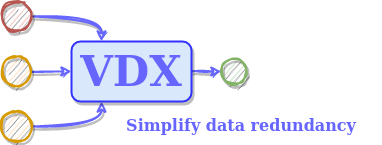

The diagram above was exported from draw.io. Its source (the exported page's mxGraphModel, read from the mxfile embedded in the PNG):
<mxGraphModel dx="2062" dy="1151" grid="1" gridSize="10" guides="1" tooltips="1" connect="1" arrows="1" fold="1" page="1" pageScale="1" pageWidth="850" pageHeight="1100" math="0" shadow="0">
  <root>
    <mxCell id="0" />
    <mxCell id="1" parent="0" />
    <mxCell id="ZsEUBLU5BfHUHIiBsfw6-10" style="edgeStyle=orthogonalEdgeStyle;orthogonalLoop=1;jettySize=auto;html=1;exitX=1;exitY=0.5;exitDx=0;exitDy=0;entryX=0.25;entryY=0;entryDx=0;entryDy=0;strokeWidth=2;sketch=1;shadow=1;fontColor=#6666FF;strokeColor=#6666FF;curved=1;" parent="1" source="ZsEUBLU5BfHUHIiBsfw6-1" target="ZsEUBLU5BfHUHIiBsfw6-4" edge="1">
      <mxGeometry relative="1" as="geometry" />
    </mxCell>
    <mxCell id="ZsEUBLU5BfHUHIiBsfw6-1" value="" style="ellipse;whiteSpace=wrap;html=1;aspect=fixed;fillColor=#f8cecc;strokeColor=#b85450;strokeWidth=2;shadow=1;sketch=1;fontColor=#6666FF;" parent="1" vertex="1">
      <mxGeometry x="160" y="250" width="30" height="30" as="geometry" />
    </mxCell>
    <mxCell id="ZsEUBLU5BfHUHIiBsfw6-7" style="edgeStyle=orthogonalEdgeStyle;orthogonalLoop=1;jettySize=auto;html=1;exitX=1;exitY=0.5;exitDx=0;exitDy=0;entryX=0;entryY=0.5;entryDx=0;entryDy=0;strokeWidth=2;sketch=1;shadow=1;fontColor=#6666FF;strokeColor=#6666FF;curved=1;" parent="1" source="ZsEUBLU5BfHUHIiBsfw6-2" target="ZsEUBLU5BfHUHIiBsfw6-4" edge="1">
      <mxGeometry relative="1" as="geometry" />
    </mxCell>
    <mxCell id="ZsEUBLU5BfHUHIiBsfw6-2" value="" style="ellipse;whiteSpace=wrap;html=1;aspect=fixed;fillColor=#ffe6cc;strokeColor=#d79b00;strokeWidth=2;shadow=1;sketch=1;fontColor=#6666FF;" parent="1" vertex="1">
      <mxGeometry x="160" y="305" width="30" height="30" as="geometry" />
    </mxCell>
    <mxCell id="ZsEUBLU5BfHUHIiBsfw6-8" style="edgeStyle=orthogonalEdgeStyle;orthogonalLoop=1;jettySize=auto;html=1;exitX=1;exitY=0.5;exitDx=0;exitDy=0;entryX=0.25;entryY=1;entryDx=0;entryDy=0;strokeWidth=2;sketch=1;shadow=1;fontColor=#6666FF;strokeColor=#6666FF;curved=1;" parent="1" source="ZsEUBLU5BfHUHIiBsfw6-3" target="ZsEUBLU5BfHUHIiBsfw6-4" edge="1">
      <mxGeometry relative="1" as="geometry" />
    </mxCell>
    <mxCell id="ZsEUBLU5BfHUHIiBsfw6-3" value="" style="ellipse;whiteSpace=wrap;html=1;aspect=fixed;fillColor=#ffe6cc;strokeColor=#d79b00;strokeWidth=2;shadow=1;sketch=1;fontColor=#6666FF;" parent="1" vertex="1">
      <mxGeometry x="160" y="360" width="30" height="30" as="geometry" />
    </mxCell>
    <mxCell id="ZsEUBLU5BfHUHIiBsfw6-9" style="edgeStyle=orthogonalEdgeStyle;orthogonalLoop=1;jettySize=auto;html=1;exitX=1;exitY=0.5;exitDx=0;exitDy=0;entryX=0;entryY=0.5;entryDx=0;entryDy=0;strokeWidth=2;shadow=1;sketch=1;fontColor=#6666FF;strokeColor=#6666FF;curved=1;" parent="1" source="ZsEUBLU5BfHUHIiBsfw6-4" target="ZsEUBLU5BfHUHIiBsfw6-5" edge="1">
      <mxGeometry relative="1" as="geometry" />
    </mxCell>
    <mxCell id="ZsEUBLU5BfHUHIiBsfw6-4" value="&lt;font style=&quot;font-size: 42px;&quot;&gt;&lt;b&gt;VDX&lt;/b&gt;&lt;/font&gt;" style="rounded=1;whiteSpace=wrap;html=1;fillColor=#dae8fc;strokeColor=#3333FF;strokeWidth=2;perimeterSpacing=0;shadow=1;glass=0;sketch=0;fontColor=#6666FF;" parent="1" vertex="1">
      <mxGeometry x="230" y="290" width="120" height="60" as="geometry" />
    </mxCell>
    <mxCell id="ZsEUBLU5BfHUHIiBsfw6-5" value="" style="ellipse;whiteSpace=wrap;html=1;aspect=fixed;fillColor=#d5e8d4;strokeColor=#82b366;strokeWidth=2;shadow=1;sketch=1;fontColor=#6666FF;" parent="1" vertex="1">
      <mxGeometry x="380" y="307.5" width="25" height="25" as="geometry" />
    </mxCell>
    <mxCell id="ZsEUBLU5BfHUHIiBsfw6-11" value="&lt;font style=&quot;line-height: 1; font-size: 16px;&quot;&gt;&lt;b&gt;Simplify data redundancy&lt;/b&gt;&lt;/font&gt;" style="text;html=1;strokeColor=none;fillColor=none;align=center;verticalAlign=middle;whiteSpace=wrap;rounded=0;fontSize=42;strokeWidth=2;spacing=2;fontFamily=Helvetica;shadow=0;sketch=0;fontColor=#6666FF;" parent="1" vertex="1">
      <mxGeometry x="260" y="350" width="280" height="30" as="geometry" />
    </mxCell>
  </root>
</mxGraphModel>